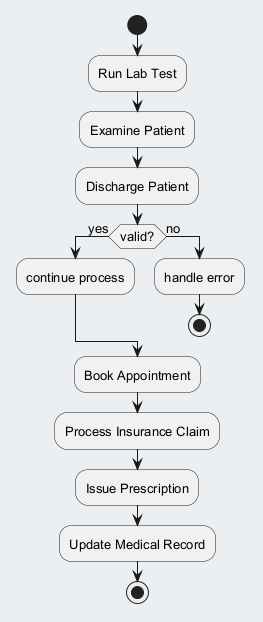

The diagram above was rendered by PlantUML. Its source (embedded in the PNG):
@startuml
skinparam backgroundColor #ECEFF1
skinparam classBackgroundColor #FFFFFF
skinparam classBorderColor #455A64
skinparam defaultFontSize 13
start
:Run Lab Test;
:Examine Patient;
:Discharge Patient;
if (valid?) then (yes)
:continue process;
else (no)
:handle error;
stop
endif
:Book Appointment;
:Process Insurance Claim;
:Issue Prescription;
:Update Medical Record;
stop
@enduml